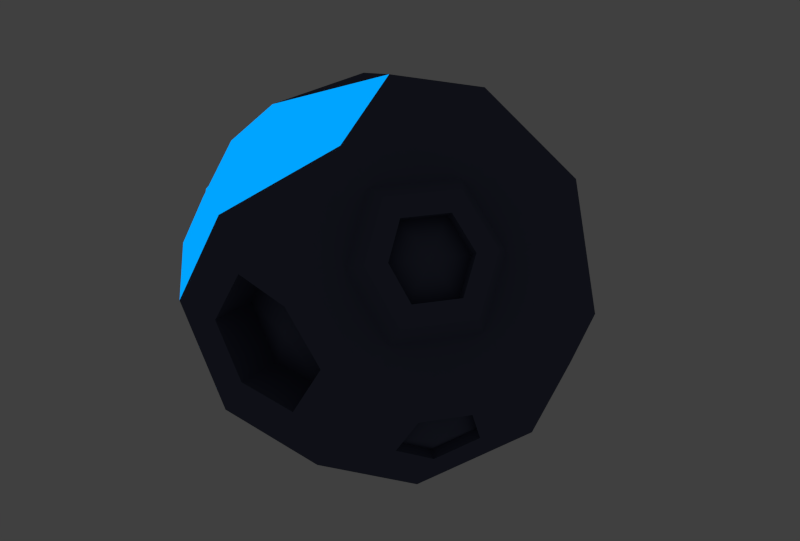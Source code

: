 # Source: luna.blend  (saved by Blender 2.82.7; exported with 4.5.12 LTS)
import bpy
from mathutils import Matrix  # noqa: F401  (used for matrix-valued properties, if any)

bpy.ops.wm.read_factory_settings(use_empty=True)
scene = bpy.context.scene
scene.name = 'Scene'

# ---- collections
col_collection_1 = bpy.data.collections.new('Collection 1'); scene.collection.children.link(col_collection_1)

# ---- materials (node trees are filled in below, after node groups)
mat_moon = bpy.data.materials.new('moon')
mat_moon.alpha_threshold = 0.0
mat_moon.roughness = 0.5
mat_moon.line_color = (0.0, 0.0, 0.0, 1.0)
mat_light_moon = bpy.data.materials.new('light moon')
mat_light_moon.alpha_threshold = 0.0
mat_light_moon.roughness = 0.5
mat_light_moon.line_color = (0.0, 0.0, 0.0, 1.0)

# ---- material node trees
mat_moon.use_nodes = True; mat_moon.node_tree.nodes.clear()
_N = mat_moon.node_tree.nodes; _L = mat_moon.node_tree.links
n0 = _N.new('ShaderNodeOutputMaterial'); n0.name = 'Material Output'; n0.location = (300, 300)
n1 = _N.new('ShaderNodeBsdfDiffuse'); n1.name = 'Diffuse BSDF'; n1.location = (10, 300)
n1.inputs[0].default_value = (0.09283, 0.1042, 0.1679, 1.0)
_L.new(n1.outputs[0], n0.inputs[0])
n0.is_active_output = True
mat_light_moon.use_nodes = True; mat_light_moon.node_tree.nodes.clear()
_N = mat_light_moon.node_tree.nodes; _L = mat_light_moon.node_tree.links
n0 = _N.new('ShaderNodeOutputMaterial'); n0.name = 'Material Output'; n0.location = (300, 300)
n1 = _N.new('ShaderNodeEmission'); n1.name = 'Emission'; n1.location = (110, 300)
n1.inputs[0].default_value = (0.0, 0.3731, 1.0, 1.0)
_L.new(n1.outputs[0], n0.inputs[0])
n0.is_active_output = True

# ---- world
world_world = bpy.data.worlds.new('World'); scene.world = world_world
world_world.color = (0.05088, 0.05088, 0.05088)
world_world.use_sun_shadow = False
world_world.sun_shadow_jitter_overblur = 0.0
world_world.cycles.sampling_method = 'MANUAL'
world_world.cycles.sample_map_resolution = 256

# ---- meshes
me_icosphere_008 = bpy.data.meshes.new('Icosphere.008')
me_icosphere_008.from_pydata([(-0.09111, 0.3215, -0.9508), (0.5843, -0.1382, -0.3418), (-0.3675, -0.5292, -0.3981), (-0.9855, 0.3215, -0.3981), (-0.3675, 1.172, -0.3981), (0.6325, 0.8472, -0.3981), (0.1853, -0.5292, 0.4964), (-0.788, -0.1849, 0.4799), (-0.8147, 0.8472, 0.4964), (0.1853, 1.172, 0.4964), (0.8033, 0.3215, 0.4964), (-0.09111, 0.3215, 1.049), (-0.177, 0.05724, -0.8255), (0.3342, 0.01245, -0.8015), (0.1718, -0.4875, -0.4766), (0.7595, 0.3215, -0.4766), (0.3342, 0.6305, -0.8015), (-0.6168, 0.3215, -0.8015), (-0.7793, -0.1785, -0.4766), (-0.2536, 0.8215, -0.8015), (-0.7793, 0.8215, -0.4766), (0.1718, 1.13, -0.4766), (0.8599, 0.01245, 0.04917), (0.8599, 0.6305, 0.04917), (-0.2434, -0.3083, -0.1972), (0.4967, -0.4876, 0.04917), (-1.042, 0.01245, 0.04917), (-0.6789, -0.4876, 0.04917), (-0.6789, 1.13, 0.04917), (-1.042, 0.6305, 0.04917), (0.4967, 1.13, 0.04917), (-0.09111, 1.321, 0.04917), (0.394, -0.405, 0.5449), (-0.354, -0.4875, 0.5749), (-0.9418, 0.3215, 0.5749), (-0.354, 1.13, 0.5749), (0.5971, 0.8215, 0.5749), (0.07135, -0.1785, 0.8998), (0.4346, 0.3215, 0.8998), (-0.5164, 0.01245, 0.8998), (-0.5164, 0.6305, 0.8998), (0.07135, 0.8215, 0.8998), (-0.2434, -0.5281, -0.1972), (0.06114, -0.5281, 0.2955), (0.0537, -0.5051, -0.2404), (0.2944, -0.4071, 0.4959), (0.2327, -0.5052, 0.04917), (-0.4149, -0.5052, 0.04917), (-0.2359, -0.5051, 0.3388), (0.06114, -0.3083, 0.2955), (0.0537, -0.2854, -0.2404), (-0.09111, -0.3906, 0.04917), (0.2327, -0.2854, 0.04917), (-0.4149, -0.2854, 0.04917), (-0.2359, -0.2854, 0.3388), (0.693, 0.1414, 0.4959), (0.7295, -0.05789, 0.2076), (0.4952, -0.3803, 0.2076), (0.4507, -0.3264, 0.5447), (0.221, -0.181, 0.7561), (0.4552, 0.1414, 0.7561), (0.7217, 0.04601, 0.5449), (0.7517, -0.1178, 0.3078), (0.5591, -0.3829, 0.3078), (0.3988, -0.2887, 0.5051), (0.3336, -0.2191, 0.7588), (0.5262, 0.04601, 0.7588), (0.6644, -0.03216, 0.5447), (0.684, -0.139, 0.39), (0.5584, -0.312, 0.39), (0.4113, -0.2051, 0.6842), (0.5369, -0.03216, 0.6842), (0.6125, 0.00554, 0.5051), (0.6321, -0.1013, 0.3504), (0.5065, -0.2743, 0.3504), (0.5412, -0.1674, 0.5322), (0.3594, -0.1674, 0.6446), (0.485, 0.00554, 0.6446), (0.5052, -0.08071, -0.5188), (0.4428, -0.2728, -0.3939), (0.6686, 0.03802, -0.3939), (0.7072, -0.08071, -0.1919), (0.5676, -0.2728, -0.1919), (0.4697, -0.05489, -0.4968), (0.4073, -0.247, -0.372), (0.6331, 0.06384, -0.372), (0.6717, -0.05489, -0.17), (0.5321, -0.247, -0.17), (-0.1556, 0.1229, -0.8205), (-0.3026, -0.3295, -0.5265), (-0.2079, -0.03808, -0.7629), (0.07057, -0.04143, -0.741), (-0.01583, -0.3073, -0.5682), (-0.4352, 0.1229, -0.741), (-0.5216, -0.143, -0.5682), (-0.2945, -0.3044, -0.5905), (-0.2035, -0.0243, -0.7395), (0.003853, -0.07413, -0.762), (-0.06521, -0.2867, -0.6239), (-0.4005, 0.05724, -0.762), (-0.4695, -0.1553, -0.6239), (-0.2633, -0.2085, -0.6521), (-0.1227, -0.09999, -0.733), (-0.1553, -0.2002, -0.6679), (-0.3133, -0.03808, -0.733), (-0.3458, -0.1383, -0.6679), (-0.2588, -0.1947, -0.6287), (-0.236, -0.1245, -0.7095), (-0.1182, -0.08622, -0.7095), (-0.1508, -0.1864, -0.6444), (-0.3088, -0.0243, -0.7095), (-0.3413, -0.1245, -0.6444), (-0.9548, -0.1051, 0.2738), (-0.7637, -0.3682, 0.2738), (-0.5928, -0.3682, 0.5503), (-0.902, 0.05741, 0.5503), (-0.6783, -0.1051, 0.7213), (-0.9077, -0.07086, 0.2446), (-0.7166, -0.3339, 0.2446), (-0.5456, -0.3339, 0.5212), (-0.8548, 0.09169, 0.5212), (-0.6311, -0.07086, 0.6921)], [], [(14, 2, 89, 92), (14, 13, 78, 79), (17, 0, 88, 93), (0, 17, 19), (0, 19, 16), (13, 15, 80, 78), (2, 14, 44, 42), (3, 18, 26), (4, 20, 28), (5, 21, 30), (15, 22, 81, 80), (25, 6, 43, 46), (3, 26, 29), (4, 28, 31), (5, 30, 23), (6, 25, 57, 45), (26, 27, 113, 112), (8, 34, 40), (9, 35, 41), (10, 36, 38), (0, 13, 91, 88), (2, 18, 94, 89), (25, 14, 79, 82), (15, 16, 5), (15, 13, 16), (13, 0, 16), (17, 18, 3), (13, 14, 92, 91), (18, 17, 93, 94), (19, 20, 4), (19, 17, 20), (17, 3, 20), (16, 21, 5), (16, 19, 21), (19, 4, 21), (22, 23, 10), (22, 15, 23), (15, 5, 23), (27, 2, 42, 47), (6, 33, 48, 43), (22, 25, 82, 81), (27, 33, 114, 113), (26, 18, 27), (18, 2, 27), (28, 29, 8), (28, 20, 29), (20, 3, 29), (30, 31, 9), (30, 21, 31), (21, 4, 31), (37, 6, 45, 59), (22, 10, 55, 56), (10, 38, 60, 55), (34, 26, 112, 115), (14, 25, 46, 44), (33, 27, 47, 48), (29, 34, 8), (29, 26, 34), (33, 39, 116, 114), (31, 35, 9), (31, 28, 35), (28, 8, 35), (23, 36, 10), (23, 30, 36), (30, 9, 36), (37, 38, 11), (25, 22, 56, 57), (38, 37, 59, 60), (39, 37, 11), (39, 33, 37), (33, 6, 37), (40, 39, 11), (40, 34, 39), (39, 34, 115, 116), (41, 40, 11), (41, 35, 40), (35, 8, 40), (38, 41, 11), (38, 36, 41), (36, 9, 41), (42, 44, 50, 24), (46, 43, 49, 52), (47, 42, 24, 53), (43, 48, 54, 49), (44, 46, 52, 50), (48, 47, 53, 54), (24, 50, 51), (24, 51, 53), (51, 52, 49), (51, 50, 52), (53, 51, 54), (51, 49, 54), (45, 57, 63, 32), (59, 45, 32, 65), (56, 55, 61, 62), (55, 60, 66, 61), (57, 56, 62, 63), (60, 59, 65, 66), (32, 63, 69, 58), (65, 32, 58, 70), (62, 61, 67, 68), (61, 66, 71, 67), (63, 62, 68, 69), (66, 65, 70, 71), (58, 69, 74, 64), (70, 58, 64, 76), (68, 67, 72, 73), (67, 71, 77, 72), (69, 68, 73, 74), (71, 70, 76, 77), (64, 75, 76), (74, 75, 64), (74, 73, 75), (73, 72, 75), (76, 75, 77), (75, 72, 77), (79, 78, 83, 84), (78, 80, 85, 83), (80, 81, 86, 85), (82, 79, 84, 87), (81, 82, 87, 86), (1, 83, 85), (1, 85, 86), (1, 86, 87), (83, 1, 84), (84, 1, 87), (92, 89, 95, 98), (93, 88, 12, 99), (88, 91, 97, 12), (89, 94, 100, 95), (91, 92, 98, 97), (94, 93, 99, 100), (98, 95, 101, 103), (99, 12, 90, 104), (12, 97, 102, 90), (95, 100, 105, 101), (97, 98, 103, 102), (100, 99, 104, 105), (103, 101, 106, 109), (104, 90, 96, 110), (90, 102, 108, 96), (101, 105, 111, 106), (102, 103, 109, 108), (105, 104, 110, 111), (96, 108, 107), (96, 107, 110), (107, 109, 106), (107, 108, 109), (110, 107, 111), (107, 106, 111), (112, 113, 118, 117), (113, 114, 119, 118), (115, 112, 117, 120), (114, 116, 121, 119), (116, 115, 120, 121), (7, 119, 121), (117, 118, 7), (118, 119, 7), (117, 7, 120), (120, 7, 121)])
me_icosphere_008.polygons.foreach_set('material_index', [0, 0, 1, 0, 0, 0, 0, 1, 0, 0, 0, 0, 0, 0, 0, 0, 1, 0, 0, 0, 1, 1, 0, 0, 1, 1, 1, 0, 1, 0, 0, 0, 0, 0, 0, 0, 0, 0, 0, 0, 0, 1, 1, 1, 0, 0, 0, 0, 0, 0, 0, 0, 0, 0, 0, 0, 0, 0, 1, 0, 0, 0, 0, 0, 0, 0, 0, 0, 1, 1, 0, 0, 0, 0, 0, 0, 0, 0, 0, 0, 0, 0, 0, 0, 0, 0, 0, 0, 0, 0, 0, 0, 0, 0, 0, 0, 0, 0, 0, 0, 0, 0, 0, 0, 0, 0, 0, 0, 0, 0, 0, 0, 0, 0, 0, 0, 0, 0, 0, 0, 0, 0, 0, 0, 0, 0, 0, 0, 1, 1, 0, 1, 0, 1, 1, 1, 0, 1, 0, 1, 1, 0, 0, 1, 1, 1, 0, 0, 1, 0, 0, 0, 1, 0, 1, 1, 1, 1, 0, 0])
_uv = me_icosphere_008.uv_layers.new(name='UVMap')
_uv.uv.foreach_set('vector', [0.0, 0.0, 1.0, 0.0, 1.0, 1.0, 0.0, 1.0, 0.0, 0.0, 1.0, 0.0, 1.0, 1.0, 0.0, 1.0, 0.0, 0.0, 1.0, 0.0, 1.0, 1.0, 0.0, 1.0, 0.0, 0.0, 1.0, 0.0, 1.0, 1.0, 0.0, 0.0, 1.0, 0.0, 1.0, 1.0, 0.0, 0.0, 1.0, 0.0, 1.0, 1.0, 0.0, 1.0, 0.0, 0.0, 1.0, 0.0, 1.0, 1.0, 0.0, 1.0, 0.0, 0.0, 1.0, 0.0, 1.0, 1.0, 0.0, 0.0, 1.0, 0.0, 1.0, 1.0, 0.0, 0.0, 1.0, 0.0, 1.0, 1.0, 0.0, 0.0, 1.0, 0.0, 1.0, 1.0, 0.0, 1.0, 0.0, 0.0, 1.0, 0.0, 1.0, 1.0, 0.0, 1.0, 0.0, 0.0, 1.0, 0.0, 1.0, 1.0, 0.0, 0.0, 1.0, 0.0, 1.0, 1.0, 0.0, 0.0, 1.0, 0.0, 1.0, 1.0, 0.0, 0.0, 1.0, 0.0, 1.0, 1.0, 0.0, 1.0, 0.0, 0.0, 1.0, 0.0, 1.0, 1.0, 0.0, 1.0, 0.0, 0.0, 1.0, 0.0, 1.0, 1.0, 0.0, 0.0, 1.0, 0.0, 1.0, 1.0, 0.0, 0.0, 1.0, 0.0, 1.0, 1.0, 0.0, 0.0, 1.0, 0.0, 1.0, 1.0, 0.0, 1.0, 0.0, 0.0, 1.0, 0.0, 1.0, 1.0, 0.0, 1.0, 0.0, 0.0, 1.0, 0.0, 1.0, 1.0, 0.0, 1.0, 0.0, 0.0, 1.0, 0.0, 1.0, 1.0, 0.0, 0.0, 1.0, 0.0, 1.0, 1.0, 0.0, 0.0, 1.0, 0.0, 1.0, 1.0, 0.0, 0.0, 1.0, 0.0, 1.0, 1.0, 0.0, 0.0, 1.0, 0.0, 1.0, 1.0, 0.0, 1.0, 0.0, 0.0, 1.0, 0.0, 1.0, 1.0, 0.0, 1.0, 0.0, 0.0, 1.0, 0.0, 1.0, 1.0, 0.0, 0.0, 1.0, 0.0, 1.0, 1.0, 0.0, 0.0, 1.0, 0.0, 1.0, 1.0, 0.0, 0.0, 1.0, 0.0, 1.0, 1.0, 0.0, 0.0, 1.0, 0.0, 1.0, 1.0, 0.0, 0.0, 1.0, 0.0, 1.0, 1.0, 0.0, 0.0, 1.0, 0.0, 1.0, 1.0, 0.0, 0.0, 1.0, 0.0, 1.0, 1.0, 0.0, 0.0, 1.0, 0.0, 1.0, 1.0, 0.0, 0.0, 1.0, 0.0, 1.0, 1.0, 0.0, 1.0, 0.0, 0.0, 1.0, 0.0, 1.0, 1.0, 0.0, 1.0, 0.0, 0.0, 1.0, 0.0, 1.0, 1.0, 0.0, 1.0, 0.0, 0.0, 1.0, 0.0, 1.0, 1.0, 0.0, 1.0, 0.0, 0.0, 1.0, 0.0, 1.0, 1.0, 0.0, 0.0, 1.0, 0.0, 1.0, 1.0, 0.0, 0.0, 1.0, 0.0, 1.0, 1.0, 0.0, 0.0, 1.0, 0.0, 1.0, 1.0, 0.0, 0.0, 1.0, 0.0, 1.0, 1.0, 0.0, 0.0, 1.0, 0.0, 1.0, 1.0, 0.0, 0.0, 1.0, 0.0, 1.0, 1.0, 0.0, 0.0, 1.0, 0.0, 1.0, 1.0, 0.0, 0.0, 1.0, 0.0, 1.0, 1.0, 0.0, 1.0, 0.0, 0.0, 1.0, 0.0, 1.0, 1.0, 0.0, 1.0, 0.0, 0.0, 1.0, 0.0, 1.0, 1.0, 0.0, 1.0, 0.0, 0.0, 1.0, 0.0, 1.0, 1.0, 0.0, 1.0, 0.0, 0.0, 1.0, 0.0, 1.0, 1.0, 0.0, 1.0, 0.0, 0.0, 1.0, 0.0, 1.0, 1.0, 0.0, 1.0, 0.0, 0.0, 1.0, 0.0, 1.0, 1.0, 0.0, 0.0, 1.0, 0.0, 1.0, 1.0, 0.0, 0.0, 1.0, 0.0, 1.0, 1.0, 0.0, 1.0, 0.0, 0.0, 1.0, 0.0, 1.0, 1.0, 0.0, 0.0, 1.0, 0.0, 1.0, 1.0, 0.0, 0.0, 1.0, 0.0, 1.0, 1.0, 0.0, 0.0, 1.0, 0.0, 1.0, 1.0, 0.0, 0.0, 1.0, 0.0, 1.0, 1.0, 0.0, 0.0, 1.0, 0.0, 1.0, 1.0, 0.0, 0.0, 1.0, 0.0, 1.0, 1.0, 0.0, 0.0, 1.0, 0.0, 1.0, 1.0, 0.0, 1.0, 0.0, 0.0, 1.0, 0.0, 1.0, 1.0, 0.0, 1.0, 0.0, 0.0, 1.0, 0.0, 1.0, 1.0, 0.0, 0.0, 1.0, 0.0, 1.0, 1.0, 0.0, 0.0, 1.0, 0.0, 1.0, 1.0, 0.0, 0.0, 1.0, 0.0, 1.0, 1.0, 0.0, 0.0, 1.0, 0.0, 1.0, 1.0, 0.0, 0.0, 1.0, 0.0, 1.0, 1.0, 0.0, 1.0, 0.0, 0.0, 1.0, 0.0, 1.0, 1.0, 0.0, 0.0, 1.0, 0.0, 1.0, 1.0, 0.0, 0.0, 1.0, 0.0, 1.0, 1.0, 0.0, 0.0, 1.0, 0.0, 1.0, 1.0, 0.0, 0.0, 1.0, 0.0, 1.0, 1.0, 0.0, 0.0, 1.0, 0.0, 1.0, 1.0, 0.0, 0.0, 1.0, 0.0, 1.0, 1.0, 0.0, 1.0, 0.0, 0.0, 1.0, 0.0, 1.0, 1.0, 0.0, 1.0, 0.0, 0.0, 1.0, 0.0, 1.0, 1.0, 0.0, 1.0, 0.0, 0.0, 1.0, 0.0, 1.0, 1.0, 0.0, 1.0, 0.0, 0.0, 1.0, 0.0, 1.0, 1.0, 0.0, 1.0, 0.0, 0.0, 1.0, 0.0, 1.0, 1.0, 0.0, 1.0, 0.0, 0.0, 1.0, 0.0, 1.0, 1.0, 0.0, 0.0, 1.0, 0.0, 1.0, 1.0, 0.0, 0.0, 1.0, 0.0, 1.0, 1.0, 0.0, 0.0, 1.0, 0.0, 1.0, 1.0, 0.0, 0.0, 1.0, 0.0, 1.0, 1.0, 0.0, 0.0, 1.0, 0.0, 1.0, 1.0, 0.0, 0.0, 1.0, 0.0, 1.0, 1.0, 0.0, 1.0, 0.0, 0.0, 1.0, 0.0, 1.0, 1.0, 0.0, 1.0, 0.0, 0.0, 1.0, 0.0, 1.0, 1.0, 0.0, 1.0, 0.0, 0.0, 1.0, 0.0, 1.0, 1.0, 0.0, 1.0, 0.0, 0.0, 1.0, 0.0, 1.0, 1.0, 0.0, 1.0, 0.0, 0.0, 1.0, 0.0, 1.0, 1.0, 0.0, 1.0, 0.0, 0.0, 1.0, 0.0, 1.0, 1.0, 0.0, 1.0, 0.0, 0.0, 1.0, 0.0, 1.0, 1.0, 0.0, 1.0, 0.0, 0.0, 1.0, 0.0, 1.0, 1.0, 0.0, 1.0, 0.0, 0.0, 1.0, 0.0, 1.0, 1.0, 0.0, 1.0, 0.0, 0.0, 1.0, 0.0, 1.0, 1.0, 0.0, 1.0, 0.0, 0.0, 1.0, 0.0, 1.0, 1.0, 0.0, 1.0, 0.0, 0.0, 1.0, 0.0, 1.0, 1.0, 0.0, 1.0, 0.0, 0.0, 1.0, 0.0, 1.0, 1.0, 0.0, 1.0, 0.0, 0.0, 1.0, 0.0, 1.0, 1.0, 0.0, 1.0, 0.0, 0.0, 1.0, 0.0, 1.0, 1.0, 0.0, 1.0, 0.0, 0.0, 1.0, 0.0, 1.0, 1.0, 0.0, 1.0, 0.0, 0.0, 1.0, 0.0, 1.0, 1.0, 0.0, 1.0, 0.0, 0.0, 1.0, 0.0, 1.0, 1.0, 0.0, 0.0, 1.0, 0.0, 1.0, 1.0, 0.0, 0.0, 1.0, 0.0, 1.0, 1.0, 0.0, 0.0, 1.0, 0.0, 1.0, 1.0, 0.0, 0.0, 1.0, 0.0, 1.0, 1.0, 0.0, 0.0, 1.0, 0.0, 1.0, 1.0, 0.0, 0.0, 1.0, 0.0, 1.0, 1.0, 0.0, 1.0, 0.0, 0.0, 1.0, 0.0, 1.0, 1.0, 0.0, 1.0, 0.0, 0.0, 1.0, 0.0, 1.0, 1.0, 0.0, 1.0, 0.0, 0.0, 1.0, 0.0, 1.0, 1.0, 0.0, 1.0, 0.0, 0.0, 1.0, 0.0, 1.0, 1.0, 0.0, 1.0, 0.0, 0.0, 1.0, 0.0, 1.0, 1.0, 0.0, 0.0, 1.0, 0.0, 1.0, 1.0, 0.0, 0.0, 1.0, 0.0, 1.0, 1.0, 0.0, 0.0, 1.0, 0.0, 1.0, 1.0, 0.0, 0.0, 1.0, 0.0, 1.0, 1.0, 0.0, 0.0, 1.0, 0.0, 1.0, 1.0, 0.0, 1.0, 0.0, 0.0, 1.0, 0.0, 1.0, 1.0, 0.0, 1.0, 0.0, 0.0, 1.0, 0.0, 1.0, 1.0, 0.0, 1.0, 0.0, 0.0, 1.0, 0.0, 1.0, 1.0, 0.0, 1.0, 0.0, 0.0, 1.0, 0.0, 1.0, 1.0, 0.0, 1.0, 0.0, 0.0, 1.0, 0.0, 1.0, 1.0, 0.0, 1.0, 0.0, 0.0, 1.0, 0.0, 1.0, 1.0, 0.0, 1.0, 0.0, 0.0, 1.0, 0.0, 1.0, 1.0, 0.0, 1.0, 0.0, 0.0, 1.0, 0.0, 1.0, 1.0, 0.0, 1.0, 0.0, 0.0, 1.0, 0.0, 1.0, 1.0, 0.0, 1.0, 0.0, 0.0, 1.0, 0.0, 1.0, 1.0, 0.0, 1.0, 0.0, 0.0, 1.0, 0.0, 1.0, 1.0, 0.0, 1.0, 0.0, 0.0, 1.0, 0.0, 1.0, 1.0, 0.0, 1.0, 0.0, 0.0, 1.0, 0.0, 1.0, 1.0, 0.0, 1.0, 0.0, 0.0, 1.0, 0.0, 1.0, 1.0, 0.0, 1.0, 0.0, 0.0, 1.0, 0.0, 1.0, 1.0, 0.0, 1.0, 0.0, 0.0, 1.0, 0.0, 1.0, 1.0, 0.0, 1.0, 0.0, 0.0, 1.0, 0.0, 1.0, 1.0, 0.0, 1.0, 0.0, 0.0, 1.0, 0.0, 1.0, 1.0, 0.0, 0.0, 1.0, 0.0, 1.0, 1.0, 0.0, 0.0, 1.0, 0.0, 1.0, 1.0, 0.0, 0.0, 1.0, 0.0, 1.0, 1.0, 0.0, 0.0, 1.0, 0.0, 1.0, 1.0, 0.0, 0.0, 1.0, 0.0, 1.0, 1.0, 0.0, 0.0, 1.0, 0.0, 1.0, 1.0, 0.0, 1.0, 0.0, 0.0, 1.0, 0.0, 1.0, 1.0, 0.0, 1.0, 0.0, 0.0, 1.0, 0.0, 1.0, 1.0, 0.0, 1.0, 0.0, 0.0, 1.0, 0.0, 1.0, 1.0, 0.0, 1.0, 0.0, 0.0, 1.0, 0.0, 1.0, 1.0, 0.0, 1.0, 0.0, 0.0, 1.0, 0.0, 1.0, 1.0, 0.0, 0.0, 1.0, 0.0, 1.0, 1.0, 0.0, 0.0, 1.0, 0.0, 1.0, 1.0, 0.0, 0.0, 1.0, 0.0, 1.0, 1.0, 0.0, 0.0, 1.0, 0.0, 1.0, 1.0])
me_icosphere_008.materials.append(mat_moon)
me_icosphere_008.materials.append(mat_light_moon)
me_icosphere_008.use_remesh_preserve_volume = False
me_icosphere_008.use_remesh_preserve_attributes = False
me_icosphere_008.use_mirror_vertex_groups = False
me_icosphere_008.update()

# ---- objects
ob_icosphere_008 = bpy.data.objects.new('Icosphere.008', me_icosphere_008)

# ---- transforms, parenting, visibility, modifiers, constraints
ob_icosphere_008.location = (0.0, 0.0, 0.0)
ob_icosphere_008.lock_scale = (True, True, True)
ob_icosphere_008.lineart.crease_threshold = 0.0

# ---- collection membership
col_collection_1.objects.link(ob_icosphere_008)

# ---- scene / render settings (as saved in the file)
scene.frame_start = 1; scene.frame_end = 250; scene.frame_set(1)
scene.render.engine = 'CYCLES'
scene.render.resolution_x = 4000
scene.render.resolution_y = 2707
scene.render.resolution_percentage = 50
scene.render.dither_intensity = 0.0
scene.cycles.use_denoising = False
scene.cycles.samples = 500
scene.cycles.sampling_pattern = 'TABULATED_SOBOL'
scene.cycles.light_sampling_threshold = 0.0
scene.cycles.use_adaptive_sampling = False
scene.cycles.use_light_tree = False
scene.cycles.blur_glossy = 0.0
scene.cycles.volume_bounces = 1
scene.cycles.pixel_filter_type = 'GAUSSIAN'
scene.cycles.sample_clamp_indirect = 0.0
scene.view_settings.view_transform = 'Standard'
bpy.context.view_layer.update()

# ---- added for rendering (the .blend has no active camera): camera
cam_auto = bpy.data.cameras.new('AutoCamera')
cam_auto.lens = 50.0
cam_auto.sensor_width = 36.0
cam_auto.clip_end = 1000.0
ob_auto_camera = bpy.data.objects.new('AutoCamera', cam_auto)
scene.collection.objects.link(ob_auto_camera)
ob_auto_camera.location = (2.9835, -3.29339, 2.50885)
ob_auto_camera.rotation_euler = (1.09748, -7.21219e-08, 0.694738)
scene.camera = ob_auto_camera
bpy.context.view_layer.update()
